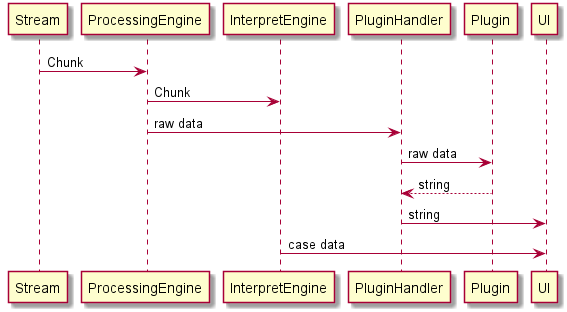

The diagram above was rendered by PlantUML. Its source (embedded in the PNG):
@startuml
Stream -> ProcessingEngine: Chunk
ProcessingEngine -> InterpretEngine: Chunk

ProcessingEngine -> PluginHandler: raw data
PluginHandler -> Plugin: raw data
Plugin --> PluginHandler: string
PluginHandler -> UI: string
InterpretEngine -> UI: case data

@enduml